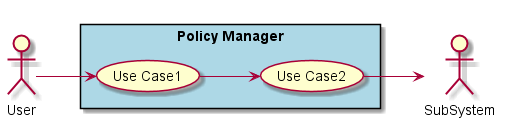

The diagram above was rendered by PlantUML. Its source (embedded in the PNG):
@startuml

left to right direction

actor :User:
actor :SubSystem:


rectangle "Policy Manager" #lightblue {
UseCase UC1 as "Use Case1"
UseCase UC2 as "Use Case2"


User --> UC1
UC1 --> UC2
UC2 --> SubSystem
}

@enduml